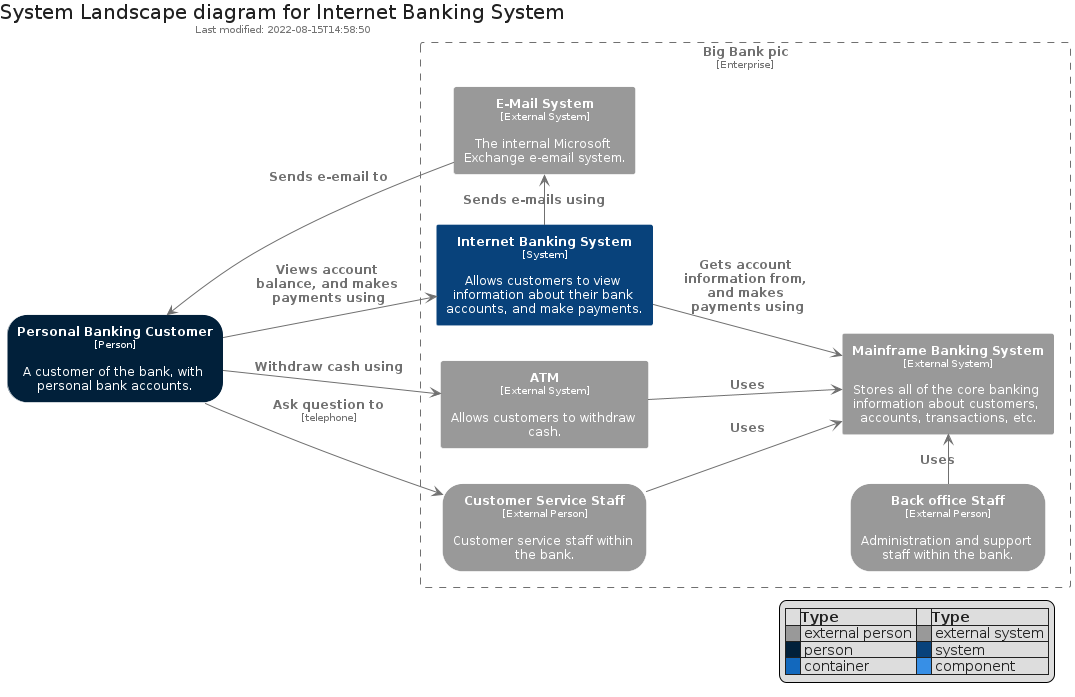

The diagram above was rendered by PlantUML. Its source (embedded in the PNG):
@startuml
' configures the library
!global $INCLUSION_MODE="local"
!global $LIB_BASE_LOCATION=".."

' loads the library's bootstrap
!include $LIB_BASE_LOCATION/bootstrap.puml

' loads the package bootstrap
include('c4model/bootstrap')


C4Legend()
Title("System Landscape diagram for Internet Banking System")

left to right direction

include('c4model/Element/Person')
include('c4model/Boundary/EnterpriseBoundary')
include('c4model/Element/System')
include('c4model/Element/ExternalSystem')
include('c4model/Element/ExternalPerson')

Person("pbc", "Personal Banking Customer", "A customer of the bank, with personal bank accounts.")
EnterpriseBoundary("enterprise", "Big Bank pic") {
    ExternalSystem("atm", "ATM", "Allows customers to withdraw cash.")
    ExternalPerson("css", "Customer Service Staff", "Customer service staff within the bank.")
    ExternalPerson("bos", "Back office Staff", "Administration and support staff within the bank.")
    System("ibs", "Internet Banking System", "Allows customers to view information about their bank accounts, and make payments.")
    ExternalSystem("mbs", "Mainframe Banking System", "Stores all of the core banking information about customers, accounts, transactions, etc.")
    ExternalSystem("ems", "E-Mail System", "The internal Microsoft Exchange e-email system.")
}

pbc --> atm : C4Relationship("Withdraw cash using")
pbc --> css : C4Relationship("Ask question to", "telephone")
pbc --> ibs : C4Relationship("Views account balance, and makes payments using")
ibs -left-> ems : C4Relationship("Sends e-mails using")
ems -up-> pbc: C4Relationship("Sends e-email to")
ibs --> mbs: C4Relationship("Gets account information from, and makes payments using")
atm --> mbs : C4Relationship("Uses")
css --> mbs : C4Relationship("Uses")
bos -> mbs : C4Relationship("Uses")

@enduml